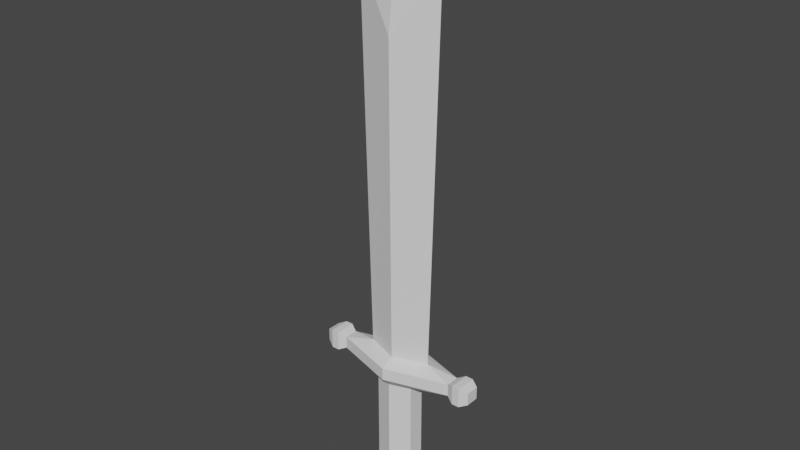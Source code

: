 # Source: LP_Sword.blend  (saved by Blender 2.80.75; exported with 4.5.12 LTS)
import bpy
from mathutils import Matrix  # noqa: F401  (used for matrix-valued properties, if any)

bpy.ops.wm.read_factory_settings(use_empty=True)
scene = bpy.context.scene
scene.name = 'Scene'

# ---- collections
col_collection = bpy.data.collections.new('Collection'); scene.collection.children.link(col_collection)

# ---- world
world_world = bpy.data.worlds.new('World'); scene.world = world_world
world_world.use_nodes = True; world_world.node_tree.nodes.clear()
_N = world_world.node_tree.nodes; _L = world_world.node_tree.links
n0 = _N.new('ShaderNodeOutputWorld'); n0.name = 'World Output'; n0.location = (300, 300)
n1 = _N.new('ShaderNodeBackground'); n1.name = 'Background'; n1.location = (10, 300)
n1.inputs[0].default_value = (0.05088, 0.05088, 0.05088, 1.0)
_L.new(n1.outputs[0], n0.inputs[0])
n0.is_active_output = True
world_world.color = (0.05088, 0.05088, 0.05088)
world_world.use_sun_shadow = False
world_world.sun_shadow_jitter_overblur = 0.0

# ---- meshes
me_cylinder_002 = bpy.data.meshes.new('Cylinder.002')
me_cylinder_002.from_pydata([(9.627e-08, 0.2149, 0.2085), (-0.4845, -2.235e-08, 0.2085), (1.452e-07, -0.2149, 0.2085), (0.4845, -7.451e-09, 0.2085), (7.748e-07, 0.254, 4.71), (-0.6196, -2.235e-08, 5.569), (8.237e-07, -0.254, 4.71), (0.6196, -7.451e-09, 5.569), (7.954e-07, 0.0, 6.369)], [], [(7, 4, 8), (1, 2, 6, 5), (0, 1, 5, 4), (3, 0, 4, 7), (2, 3, 7, 6), (4, 5, 8), (6, 7, 8), (5, 6, 8)])
_uv = me_cylinder_002.uv_layers.new(name='UVMap')
_uv.uv.foreach_set('vector', [0.1667, 0.5, -8.941e-08, 0.5, -8.941e-08, 0.5, 0.6667, 0.5, 0.5, 0.5, 0.5, 0.5, 0.6667, 0.5, 1.0, 0.5, 0.8333, 0.5, 0.8333, 0.5, 1.0, 0.5, 0.1667, 0.5, -8.941e-08, 0.5, -8.941e-08, 0.5, 0.1667, 0.5, 0.5, 0.5, 0.3333, 0.5, 0.3333, 0.5, 0.5, 0.5, 1.0, 0.5, 0.8333, 0.5, 1.0, 0.5, 0.5, 0.5, 0.3333, 0.5, 0.5, 0.5, 0.6667, 0.5, 0.5, 0.5, 0.5, 0.5])
me_cylinder_002.use_remesh_preserve_volume = False
me_cylinder_002.use_remesh_preserve_attributes = False
me_cylinder_002.use_mirror_vertex_groups = False
me_cylinder_002.update()
me_cylinder_000 = bpy.data.meshes.new('Cylinder.000')
me_cylinder_000.from_pydata([(2.559e-08, 0.2893, -0.2036), (-7.61e-08, 0.2893, -1.569), (-0.2891, 0.1447, -0.2036), (-0.2891, 0.1447, -1.569), (-0.2891, -0.1447, -0.2036), (-0.2891, -0.1447, -1.569), (5.477e-08, -0.2893, -0.2036), (-4.691e-08, -0.2893, -1.569), (0.2891, -0.1447, -0.2036), (0.2891, -0.1447, -1.569), (0.2891, 0.1447, -0.2036), (0.2891, 0.1447, -1.569), (-0.2891, 0.1447, -2.063), (-4.994e-08, 0.2893, -2.063), (-0.2891, -0.1447, -2.063), (-2.076e-08, -0.2893, -2.063), (0.2891, -0.1447, -2.063), (0.2891, 0.1447, -2.063), (-0.4157, 0.208, -1.697), (-0.4157, 0.208, -1.934), (-0.4157, -0.208, -1.934), (-0.4157, -0.208, -1.697), (0.4157, -0.208, -1.697), (0.4157, -0.208, -1.934), (0.4157, 0.208, -1.934), (0.4157, 0.208, -1.697), (-6.909e-08, 0.4161, -1.697), (-5.655e-08, 0.4161, -1.934), (-1.458e-08, -0.4161, -1.934), (-2.712e-08, -0.4161, -1.697)], [], [(0, 1, 3, 2), (2, 3, 5, 4), (4, 5, 7, 6), (6, 7, 9, 8), (20, 19, 12, 14), (8, 9, 11, 10), (10, 11, 1, 0), (12, 13, 17, 16, 15, 14), (24, 23, 16, 17), (19, 27, 13, 12), (28, 20, 14, 15), (27, 24, 17, 13), (23, 28, 15, 16), (9, 7, 29, 22), (22, 29, 28, 23), (1, 11, 25, 26), (26, 25, 24, 27), (7, 5, 21, 29), (29, 21, 20, 28), (3, 1, 26, 18), (18, 26, 27, 19), (11, 9, 22, 25), (25, 22, 23, 24), (5, 3, 18, 21), (21, 18, 19, 20)])
_uv = me_cylinder_000.uv_layers.new(name='UVMap')
_uv.uv.foreach_set('vector', [1.0, 0.5, 1.0, 1.0, 0.8333, 1.0, 0.8333, 0.5, 0.8333, 0.5, 0.8333, 1.0, 0.6667, 1.0, 0.6667, 0.5, 0.6667, 0.5, 0.6667, 1.0, 0.5, 1.0, 0.5, 0.5, 0.5, 0.5, 0.5, 1.0, 0.3333, 1.0, 0.3333, 0.5, 0.6667, 1.0, 0.8333, 1.0, 0.8333, 1.0, 0.6667, 1.0, 0.3333, 0.5, 0.3333, 1.0, 0.1667, 1.0, 0.1667, 0.5, 0.1667, 0.5, 0.1667, 1.0, -8.941e-08, 1.0, -8.941e-08, 0.5, 0.4578, 0.37, 0.25, 0.49, 0.04215, 0.37, 0.04215, 0.13, 0.25, 0.01, 0.4578, 0.13, 0.1667, 1.0, 0.3333, 1.0, 0.3333, 1.0, 0.1667, 1.0, 0.8333, 1.0, 1.0, 1.0, 1.0, 1.0, 0.8333, 1.0, 0.5, 1.0, 0.6667, 1.0, 0.6667, 1.0, 0.5, 1.0, -8.941e-08, 1.0, 0.1667, 1.0, 0.1667, 1.0, -8.941e-08, 1.0, 0.3333, 1.0, 0.5, 1.0, 0.5, 1.0, 0.3333, 1.0, 0.3333, 1.0, 0.5, 1.0, 0.5, 1.0, 0.3333, 1.0, 0.3333, 1.0, 0.5, 1.0, 0.5, 1.0, 0.3333, 1.0, -8.941e-08, 1.0, 0.1667, 1.0, 0.1667, 1.0, -8.941e-08, 1.0, -8.941e-08, 1.0, 0.1667, 1.0, 0.1667, 1.0, -8.941e-08, 1.0, 0.5, 1.0, 0.6667, 1.0, 0.6667, 1.0, 0.5, 1.0, 0.5, 1.0, 0.6667, 1.0, 0.6667, 1.0, 0.5, 1.0, 0.8333, 1.0, 1.0, 1.0, 1.0, 1.0, 0.8333, 1.0, 0.8333, 1.0, 1.0, 1.0, 1.0, 1.0, 0.8333, 1.0, 0.1667, 1.0, 0.3333, 1.0, 0.3333, 1.0, 0.1667, 1.0, 0.1667, 1.0, 0.3333, 1.0, 0.3333, 1.0, 0.1667, 1.0, 0.6667, 1.0, 0.8333, 1.0, 0.8333, 1.0, 0.6667, 1.0, 0.6667, 1.0, 0.8333, 1.0, 0.8333, 1.0, 0.6667, 1.0])
me_cylinder_000.use_remesh_preserve_volume = False
me_cylinder_000.use_remesh_preserve_attributes = False
me_cylinder_000.use_mirror_vertex_groups = False
me_cylinder_000.update()
me_cylinder_001 = bpy.data.meshes.new('Cylinder.001')
me_cylinder_001.from_pydata([(2.559e-08, 0.2893, -0.2036), (-0.2891, 0.1447, -0.2036), (-0.2891, -0.1447, -0.2036), (5.477e-08, -0.2893, -0.2036), (0.2891, -0.1447, -0.2036), (0.2891, 0.1447, -0.2036), (9.627e-08, 0.2149, 0.2085), (-0.4845, -2.235e-08, 0.2085), (1.452e-07, -0.2149, 0.2085), (0.4845, -7.451e-09, 0.2085), (9.25e-08, -0.449, -0.05825), (1.583e-07, -0.449, 0.1215), (-0.904, -0.1182, 0.1215), (-0.904, -0.1182, -0.05825), (-3.585e-09, 0.449, -0.05825), (6.219e-08, 0.449, 0.1215), (0.904, 0.1182, 0.1215), (0.904, 0.1182, -0.05825), (0.904, -0.1182, -0.05825), (0.904, -0.1182, 0.1215), (-0.904, 0.1182, 0.1215), (-0.904, 0.1182, -0.05825), (-1.233, -0.1182, 0.1215), (-1.233, -0.1182, -0.05825), (1.233, 0.1182, 0.1215), (1.233, 0.1182, -0.05825), (1.233, -0.1182, -0.05825), (1.233, -0.1182, 0.1215), (-1.233, 0.1182, 0.1215), (-1.233, 0.1182, -0.05825), (1.014, 0.1846, 0.172), (1.123, 0.1846, 0.172), (1.123, 0.1846, -0.1087), (1.014, 0.1846, -0.1087), (1.123, -0.1846, -0.1087), (1.014, -0.1846, -0.1087), (1.014, -0.1846, 0.172), (1.123, -0.1846, 0.172), (-1.014, -0.1846, -0.1087), (-1.123, -0.1846, -0.1087), (-1.123, 0.1846, -0.1087), (-1.014, 0.1846, -0.1087), (-1.014, -0.1846, 0.172), (-1.123, -0.1846, 0.172), (-1.014, 0.1846, 0.172), (-1.123, 0.1846, 0.172)], [], [(12, 11, 8, 7), (16, 15, 6, 9), (11, 19, 9, 8), (20, 12, 7), (19, 16, 9), (15, 20, 7, 6), (0, 1, 21, 14), (14, 21, 20, 15), (4, 5, 17, 18), (40, 39, 23, 29), (1, 2, 13, 21), (32, 31, 24, 25), (3, 4, 18, 10), (10, 18, 19, 11), (5, 0, 14, 17), (17, 14, 15, 16), (2, 3, 10, 13), (13, 10, 11, 12), (26, 25, 24, 27), (29, 23, 22, 28), (34, 32, 25, 26), (39, 43, 22, 23), (43, 45, 28, 22), (31, 37, 27, 24), (45, 40, 29, 28), (37, 34, 26, 27), (19, 18, 35, 36), (36, 35, 34, 37), (16, 19, 36, 30), (30, 36, 37, 31), (18, 17, 33, 35), (35, 33, 32, 34), (17, 16, 30, 33), (33, 30, 31, 32), (20, 21, 41, 44), (44, 41, 40, 45), (12, 20, 44, 42), (42, 44, 45, 43), (13, 12, 42, 38), (38, 42, 43, 39), (21, 13, 38, 41), (41, 38, 39, 40)])
_uv = me_cylinder_001.uv_layers.new(name='UVMap')
_uv.uv.foreach_set('vector', [0.6667, 0.5, 0.5, 0.5, 0.5, 0.5, 0.6667, 0.5, 0.1667, 0.5, -8.941e-08, 0.5, -8.941e-08, 0.5, 0.1667, 0.5, 0.5, 0.5, 0.3333, 0.5, 0.3333, 0.5, 0.5, 0.5, 0.8333, 0.5, 0.6667, 0.5, 0.8333, 0.5, 0.3333, 0.5, 0.1667, 0.5, 0.3333, 0.5, 1.0, 0.5, 0.8333, 0.5, 0.8333, 0.5, 1.0, 0.5, 1.0, 0.5, 0.8333, 0.5, 0.8333, 0.5, 1.0, 0.5, 1.0, 0.5, 0.8333, 0.5, 0.8333, 0.5, 1.0, 0.5, 0.3333, 0.5, 0.1667, 0.5, 0.1667, 0.5, 0.3333, 0.5, 0.8333, 0.5, 0.6667, 0.5, 0.6667, 0.5, 0.8333, 0.5, 0.8333, 0.5, 0.6667, 0.5, 0.6667, 0.5, 0.8333, 0.5, 0.1667, 0.5, 0.1667, 0.5, 0.1667, 0.5, 0.1667, 0.5, 0.5, 0.5, 0.3333, 0.5, 0.3333, 0.5, 0.5, 0.5, 0.5, 0.5, 0.3333, 0.5, 0.3333, 0.5, 0.5, 0.5, 0.1667, 0.5, -8.941e-08, 0.5, -8.941e-08, 0.5, 0.1667, 0.5, 0.1667, 0.5, -8.941e-08, 0.5, -8.941e-08, 0.5, 0.1667, 0.5, 0.6667, 0.5, 0.5, 0.5, 0.5, 0.5, 0.6667, 0.5, 0.6667, 0.5, 0.5, 0.5, 0.5, 0.5, 0.6667, 0.5, 0.3333, 0.5, 0.1667, 0.5, 0.1667, 0.5, 0.3333, 0.5, 0.8333, 0.5, 0.6667, 0.5, 0.6667, 0.5, 0.8333, 0.5, 0.3333, 0.5, 0.1667, 0.5, 0.1667, 0.5, 0.3333, 0.5, 0.6667, 0.5, 0.6667, 0.5, 0.6667, 0.5, 0.6667, 0.5, 0.6667, 0.5, 0.8333, 0.5, 0.8333, 0.5, 0.6667, 0.5, 0.1667, 0.5, 0.3333, 0.5, 0.3333, 0.5, 0.1667, 0.5, 0.8333, 0.5, 0.8333, 0.5, 0.8333, 0.5, 0.8333, 0.5, 0.3333, 0.5, 0.3333, 0.5, 0.3333, 0.5, 0.3333, 0.5, 0.3333, 0.5, 0.3333, 0.5, 0.3333, 0.5, 0.3333, 0.5, 0.3333, 0.5, 0.3333, 0.5, 0.3333, 0.5, 0.3333, 0.5, 0.1667, 0.5, 0.3333, 0.5, 0.3333, 0.5, 0.1667, 0.5, 0.1667, 0.5, 0.3333, 0.5, 0.3333, 0.5, 0.1667, 0.5, 0.3333, 0.5, 0.1667, 0.5, 0.1667, 0.5, 0.3333, 0.5, 0.3333, 0.5, 0.1667, 0.5, 0.1667, 0.5, 0.3333, 0.5, 0.1667, 0.5, 0.1667, 0.5, 0.1667, 0.5, 0.1667, 0.5, 0.1667, 0.5, 0.1667, 0.5, 0.1667, 0.5, 0.1667, 0.5, 0.8333, 0.5, 0.8333, 0.5, 0.8333, 0.5, 0.8333, 0.5, 0.8333, 0.5, 0.8333, 0.5, 0.8333, 0.5, 0.8333, 0.5, 0.6667, 0.5, 0.8333, 0.5, 0.8333, 0.5, 0.6667, 0.5, 0.6667, 0.5, 0.8333, 0.5, 0.8333, 0.5, 0.6667, 0.5, 0.6667, 0.5, 0.6667, 0.5, 0.6667, 0.5, 0.6667, 0.5, 0.6667, 0.5, 0.6667, 0.5, 0.6667, 0.5, 0.6667, 0.5, 0.8333, 0.5, 0.6667, 0.5, 0.6667, 0.5, 0.8333, 0.5, 0.8333, 0.5, 0.6667, 0.5, 0.6667, 0.5, 0.8333, 0.5])
me_cylinder_001.use_remesh_preserve_volume = False
me_cylinder_001.use_remesh_preserve_attributes = False
me_cylinder_001.use_mirror_vertex_groups = False
me_cylinder_001.update()

# ---- objects
ob_blade = bpy.data.objects.new('Blade', me_cylinder_002)
ob_handle = bpy.data.objects.new('Handle', me_cylinder_000)
ob_crossguard = bpy.data.objects.new('Crossguard', me_cylinder_001)

# ---- transforms, parenting, visibility, modifiers, constraints
ob_blade.location = (0.0, 0.0, 0.0)
ob_blade.scale = (1.0, 0.8231, 1.0)
ob_blade.lineart.crease_threshold = 0.0
ob_handle.location = (0.0, 0.0, 0.0)
ob_handle.scale = (1.0, 0.8231, 1.0)
ob_handle.lineart.crease_threshold = 0.0
ob_crossguard.location = (0.0, 0.0, 0.0)
ob_crossguard.scale = (1.0, 0.8231, 1.0)
ob_crossguard.lineart.crease_threshold = 0.0

# ---- collection membership
col_collection.objects.link(ob_blade)
col_collection.objects.link(ob_handle)
col_collection.objects.link(ob_crossguard)

# ---- scene / render settings (as saved in the file)
scene.frame_start = 1; scene.frame_end = 250; scene.frame_set(1)
scene.render.engine = 'BLENDER_EEVEE_NEXT'
scene.cycles.use_denoising = False
scene.cycles.samples = 128
scene.cycles.sampling_pattern = 'TABULATED_SOBOL'
scene.cycles.use_adaptive_sampling = False
scene.cycles.use_light_tree = False
scene.view_settings.view_transform = 'Filmic'
bpy.context.view_layer.update()

# ---- added for rendering (the .blend has no active camera and no usable light): camera, sun
cam_auto = bpy.data.cameras.new('AutoCamera')
cam_auto.lens = 50.0
cam_auto.sensor_width = 36.0
cam_auto.clip_end = 1000.0
ob_auto_camera = bpy.data.objects.new('AutoCamera', cam_auto)
scene.collection.objects.link(ob_auto_camera)
ob_auto_camera.location = (8.15704, -9.78845, 8.67857)
ob_auto_camera.rotation_euler = (1.09748, -7.21219e-08, 0.694738)
scene.camera = ob_auto_camera
light_auto_sun = bpy.data.lights.new('AutoSun', 'SUN')
light_auto_sun.energy = 3.0
light_auto_sun.angle = 0.0523599
ob_auto_sun = bpy.data.objects.new('AutoSun', light_auto_sun)
scene.collection.objects.link(ob_auto_sun)
ob_auto_sun.rotation_euler = (0.872665, 0.174533, 0.523599)
bpy.context.view_layer.update()
